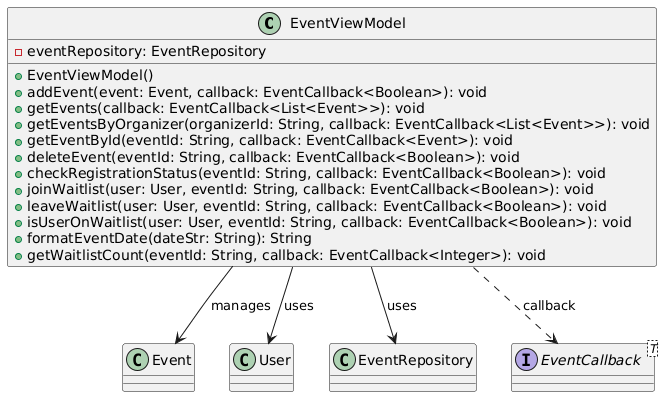

The diagram above was rendered by PlantUML. Its source (embedded in the PNG):
@startuml
class EventViewModel {
  - eventRepository: EventRepository

  + EventViewModel()
  + addEvent(event: Event, callback: EventCallback<Boolean>): void
  + getEvents(callback: EventCallback<List<Event>>): void
  + getEventsByOrganizer(organizerId: String, callback: EventCallback<List<Event>>): void
  + getEventById(eventId: String, callback: EventCallback<Event>): void
  + deleteEvent(eventId: String, callback: EventCallback<Boolean>): void
  + checkRegistrationStatus(eventId: String, callback: EventCallback<Boolean>): void
  + joinWaitlist(user: User, eventId: String, callback: EventCallback<Boolean>): void
  + leaveWaitlist(user: User, eventId: String, callback: EventCallback<Boolean>): void
  + isUserOnWaitlist(user: User, eventId: String, callback: EventCallback<Boolean>): void
  + formatEventDate(dateStr: String): String
  + getWaitlistCount(eventId: String, callback: EventCallback<Integer>): void
}

class Event
class User
class EventRepository
interface "EventCallback<T>" as EventCallback

EventViewModel --> EventRepository : uses
EventViewModel --> Event : manages
EventViewModel --> User : uses
EventViewModel ..> EventCallback : callback
@enduml